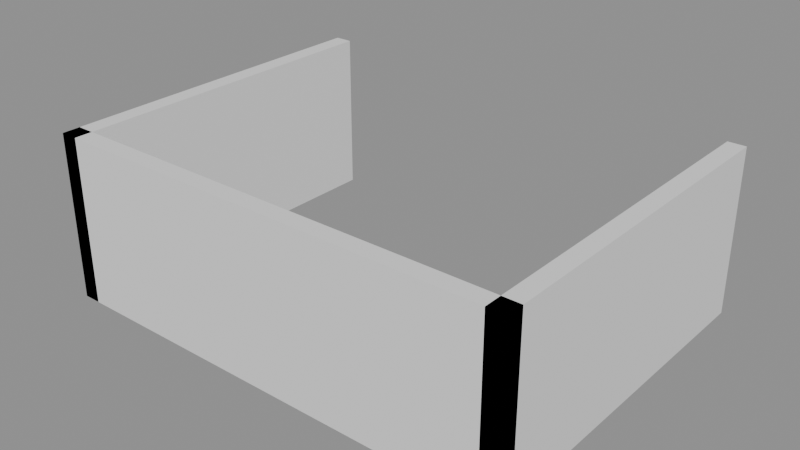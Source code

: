 # Source: p0260.blend  (saved by Blender 4.5.90; exported with 4.5.12 LTS)
import bpy
from mathutils import Matrix  # noqa: F401  (used for matrix-valued properties, if any)

bpy.ops.wm.read_factory_settings(use_empty=True)
scene = bpy.context.scene
scene.name = 'Scene'

# ---- collections
col_asset_p0260 = bpy.data.collections.new('Asset_p0260'); scene.collection.children.link(col_asset_p0260)

# ---- meshes
me_cube_002 = bpy.data.meshes.new('Cube.002')
me_cube_002.from_pydata([(-1.0, -1.0, -1.0), (-1.0, -1.0, 1.0), (-1.0, 1.0, -1.0), (-1.0, 1.0, 1.0), (1.0, -1.0, -1.0), (1.0, -1.0, 1.0), (1.0, 1.0, -1.0), (1.0, 1.0, 1.0)], [], [(0, 1, 3, 2), (2, 3, 7, 6), (6, 7, 5, 4), (4, 5, 1, 0), (2, 6, 4, 0), (7, 3, 1, 5)])
_uv = me_cube_002.uv_layers.new(name='UVMap')
_uv.uv.foreach_set('vector', [0.375, 0.0, 0.625, 0.0, 0.625, 0.25, 0.375, 0.25, 0.375, 0.25, 0.625, 0.25, 0.625, 0.5, 0.375, 0.5, 0.375, 0.5, 0.625, 0.5, 0.625, 0.75, 0.375, 0.75, 0.375, 0.75, 0.625, 0.75, 0.625, 1.0, 0.375, 1.0, 0.125, 0.5, 0.375, 0.5, 0.375, 0.75, 0.125, 0.75, 0.625, 0.5, 0.875, 0.5, 0.875, 0.75, 0.625, 0.75])
me_cube_002.update()
me_cube_001 = bpy.data.meshes.new('Cube.001')
me_cube_001.from_pydata([(-1.0, -1.0, -1.0), (-1.0, -1.0, 1.0), (-1.0, 1.0, -1.0), (-1.0, 1.0, 1.0), (1.0, -1.0, -1.0), (1.0, -1.0, 1.0), (1.0, 1.0, -1.0), (1.0, 1.0, 1.0)], [], [(0, 1, 3, 2), (2, 3, 7, 6), (6, 7, 5, 4), (4, 5, 1, 0), (2, 6, 4, 0), (7, 3, 1, 5)])
_uv = me_cube_001.uv_layers.new(name='UVMap')
_uv.uv.foreach_set('vector', [0.375, 0.0, 0.625, 0.0, 0.625, 0.25, 0.375, 0.25, 0.375, 0.25, 0.625, 0.25, 0.625, 0.5, 0.375, 0.5, 0.375, 0.5, 0.625, 0.5, 0.625, 0.75, 0.375, 0.75, 0.375, 0.75, 0.625, 0.75, 0.625, 1.0, 0.375, 1.0, 0.125, 0.5, 0.375, 0.5, 0.375, 0.75, 0.125, 0.75, 0.625, 0.5, 0.875, 0.5, 0.875, 0.75, 0.625, 0.75])
me_cube_001.update()
me_cube = bpy.data.meshes.new('Cube')
me_cube.from_pydata([(-1.0, -1.0, -1.0), (-1.0, -1.0, 1.0), (-1.0, 1.0, -1.0), (-1.0, 1.0, 1.0), (1.0, -1.0, -1.0), (1.0, -1.0, 1.0), (1.0, 1.0, -1.0), (1.0, 1.0, 1.0)], [], [(0, 1, 3, 2), (2, 3, 7, 6), (6, 7, 5, 4), (4, 5, 1, 0), (2, 6, 4, 0), (7, 3, 1, 5)])
_uv = me_cube.uv_layers.new(name='UVMap')
_uv.uv.foreach_set('vector', [0.375, 0.0, 0.625, 0.0, 0.625, 0.25, 0.375, 0.25, 0.375, 0.25, 0.625, 0.25, 0.625, 0.5, 0.375, 0.5, 0.375, 0.5, 0.625, 0.5, 0.625, 0.75, 0.375, 0.75, 0.375, 0.75, 0.625, 0.75, 0.625, 1.0, 0.375, 1.0, 0.125, 0.5, 0.375, 0.5, 0.375, 0.75, 0.125, 0.75, 0.625, 0.5, 0.875, 0.5, 0.875, 0.75, 0.625, 0.75])
me_cube.update()

# ---- objects
ob_murolateralderecho = bpy.data.objects.new('MuroLateralDerecho', me_cube_002)
ob_murolateralizquierdo = bpy.data.objects.new('MuroLateralIzquierdo', me_cube_001)
ob_murotrasero = bpy.data.objects.new('MuroTrasero', me_cube)

# ---- transforms, parenting, visibility, modifiers, constraints
ob_murolateralderecho.location = (3.85, 0.0, 1.4)
ob_murolateralderecho.scale = (0.15, 3.0, 1.4)
ob_murolateralizquierdo.location = (-3.85, 0.0, 1.4)
ob_murolateralizquierdo.scale = (0.15, 3.0, 1.4)
ob_murotrasero.location = (0.0, -2.85, 1.4)
ob_murotrasero.scale = (4.0, 0.15, 1.4)

# ---- collection membership
col_asset_p0260.objects.link(ob_murolateralderecho)
col_asset_p0260.objects.link(ob_murolateralizquierdo)
col_asset_p0260.objects.link(ob_murotrasero)

# ---- scene / render settings (as saved in the file)
scene.frame_start = 1; scene.frame_end = 250; scene.frame_set(1)
scene.render.engine = 'BLENDER_EEVEE_NEXT'
bpy.context.view_layer.update()

# ---- added for rendering (the .blend has no active camera and no usable light): camera, sun + grey world if the file has none
cam_auto = bpy.data.cameras.new('AutoCamera')
cam_auto.lens = 50.0
cam_auto.sensor_width = 36.0
cam_auto.clip_end = 1000.0
ob_auto_camera = bpy.data.objects.new('AutoCamera', cam_auto)
scene.collection.objects.link(ob_auto_camera)
ob_auto_camera.location = (9.60809, -11.5297, 9.08647)
ob_auto_camera.rotation_euler = (1.09748, -7.21219e-08, 0.694738)
scene.camera = ob_auto_camera
light_auto_sun = bpy.data.lights.new('AutoSun', 'SUN')
light_auto_sun.energy = 3.0
light_auto_sun.angle = 0.0523599
ob_auto_sun = bpy.data.objects.new('AutoSun', light_auto_sun)
scene.collection.objects.link(ob_auto_sun)
ob_auto_sun.rotation_euler = (0.872665, 0.174533, 0.523599)
if scene.world is None:
    world_auto = bpy.data.worlds.new('AutoWorld')
    world_auto.color = (0.3, 0.3, 0.3)
    scene.world = world_auto
bpy.context.view_layer.update()
